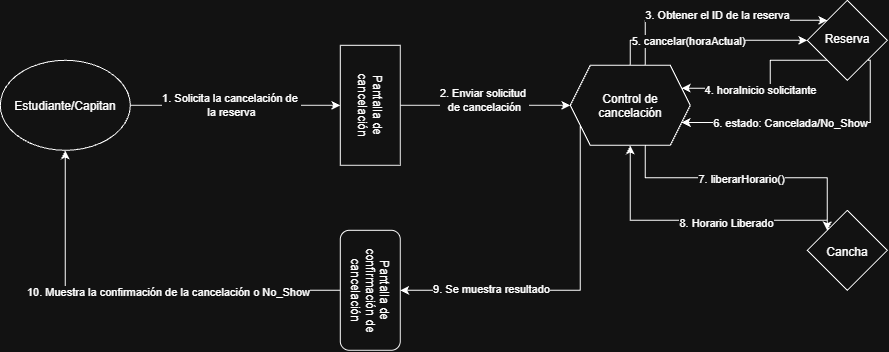

The diagram above was exported from draw.io. Its source (the exported page's mxGraphModel, read from the mxfile embedded in the PNG):
<mxGraphModel dx="915" dy="635" grid="1" gridSize="10" guides="1" tooltips="1" connect="1" arrows="1" fold="1" page="1" pageScale="1" pageWidth="827" pageHeight="1169" math="0" shadow="0">
  <root>
    <mxCell id="0" />
    <mxCell id="1" parent="0" />
    <mxCell id="BYjFocxIUx_GLPf68RUI-2" edge="1" parent="1" source="BYjFocxIUx_GLPf68RUI-1" style="edgeStyle=orthogonalEdgeStyle;rounded=0;orthogonalLoop=1;jettySize=auto;html=1;exitX=1;exitY=0.5;exitDx=0;exitDy=0;" target="BYjFocxIUx_GLPf68RUI-3">
      <mxGeometry relative="1" as="geometry">
        <mxPoint x="280" y="205" as="targetPoint" />
      </mxGeometry>
    </mxCell>
    <mxCell id="BYjFocxIUx_GLPf68RUI-4" connectable="0" parent="BYjFocxIUx_GLPf68RUI-2" style="edgeLabel;html=1;align=center;verticalAlign=middle;resizable=0;points=[];" value="1. Solicita la cancelación de&amp;nbsp;&lt;div&gt;la reserva&lt;/div&gt;" vertex="1">
      <mxGeometry relative="1" x="-0.3675" y="-4" as="geometry">
        <mxPoint x="34" y="-4" as="offset" />
      </mxGeometry>
    </mxCell>
    <mxCell id="BYjFocxIUx_GLPf68RUI-1" parent="1" style="ellipse;whiteSpace=wrap;html=1;shapeInside=1;" value="Estudiante/Capitan" vertex="1">
      <mxGeometry height="90" width="130" x="20" y="160" as="geometry" />
    </mxCell>
    <mxCell id="BYjFocxIUx_GLPf68RUI-5" edge="1" parent="1" source="BYjFocxIUx_GLPf68RUI-3" style="edgeStyle=orthogonalEdgeStyle;rounded=0;orthogonalLoop=1;jettySize=auto;html=1;exitX=0.5;exitY=0;exitDx=0;exitDy=0;" target="BYjFocxIUx_GLPf68RUI-6">
      <mxGeometry relative="1" as="geometry">
        <mxPoint x="520" y="205" as="targetPoint" />
      </mxGeometry>
    </mxCell>
    <mxCell id="BYjFocxIUx_GLPf68RUI-11" connectable="0" parent="BYjFocxIUx_GLPf68RUI-5" style="edgeLabel;html=1;align=center;verticalAlign=middle;resizable=0;points=[];" value="2. Enviar solicitud&amp;nbsp;&lt;div&gt;de cancelación&lt;/div&gt;" vertex="1">
      <mxGeometry relative="1" x="-0.2396" y="1" as="geometry">
        <mxPoint x="19" y="-4" as="offset" />
      </mxGeometry>
    </mxCell>
    <mxCell id="BYjFocxIUx_GLPf68RUI-3" parent="1" style="rounded=0;whiteSpace=wrap;html=1;rotation=90;" value="Pantalla de cancelación" vertex="1">
      <mxGeometry height="60" width="120" x="330" y="175" as="geometry" />
    </mxCell>
    <mxCell id="BYjFocxIUx_GLPf68RUI-9" edge="1" parent="1" source="BYjFocxIUx_GLPf68RUI-6" style="edgeStyle=orthogonalEdgeStyle;rounded=0;orthogonalLoop=1;jettySize=auto;html=1;exitX=0.625;exitY=0;exitDx=0;exitDy=0;entryX=0;entryY=0;entryDx=0;entryDy=0;" target="BYjFocxIUx_GLPf68RUI-7">
      <mxGeometry relative="1" as="geometry" />
    </mxCell>
    <mxCell id="BYjFocxIUx_GLPf68RUI-10" connectable="0" parent="BYjFocxIUx_GLPf68RUI-9" style="edgeLabel;html=1;align=center;verticalAlign=middle;resizable=0;points=[];" value="3. Obtener el ID de la reserva" vertex="1">
      <mxGeometry relative="1" x="-0.1014" y="-5" as="geometry">
        <mxPoint x="14" y="-10" as="offset" />
      </mxGeometry>
    </mxCell>
    <mxCell id="BYjFocxIUx_GLPf68RUI-14" edge="1" parent="1" source="BYjFocxIUx_GLPf68RUI-6" style="edgeStyle=orthogonalEdgeStyle;rounded=0;orthogonalLoop=1;jettySize=auto;html=1;exitX=0.625;exitY=1;exitDx=0;exitDy=0;entryX=0;entryY=0;entryDx=0;entryDy=0;" target="BYjFocxIUx_GLPf68RUI-8">
      <mxGeometry relative="1" as="geometry" />
    </mxCell>
    <mxCell id="BYjFocxIUx_GLPf68RUI-21" connectable="0" parent="BYjFocxIUx_GLPf68RUI-14" style="edgeLabel;html=1;align=center;verticalAlign=middle;resizable=0;points=[];" value="7. liberarHorario()" vertex="1">
      <mxGeometry relative="1" x="-0.0403" y="-1" as="geometry">
        <mxPoint x="1" as="offset" />
      </mxGeometry>
    </mxCell>
    <mxCell id="BYjFocxIUx_GLPf68RUI-16" edge="1" parent="1" source="BYjFocxIUx_GLPf68RUI-6" style="edgeStyle=orthogonalEdgeStyle;rounded=0;orthogonalLoop=1;jettySize=auto;html=1;exitX=0.5;exitY=0;exitDx=0;exitDy=0;entryX=0;entryY=0.5;entryDx=0;entryDy=0;" target="BYjFocxIUx_GLPf68RUI-7">
      <mxGeometry relative="1" as="geometry" />
    </mxCell>
    <mxCell id="BYjFocxIUx_GLPf68RUI-17" connectable="0" parent="BYjFocxIUx_GLPf68RUI-16" style="edgeLabel;html=1;align=center;verticalAlign=middle;resizable=0;points=[];" value="5. cancelar(horaActual)" vertex="1">
      <mxGeometry relative="1" x="-0.1894" y="-1" as="geometry">
        <mxPoint x="1" as="offset" />
      </mxGeometry>
    </mxCell>
    <mxCell id="BYjFocxIUx_GLPf68RUI-24" edge="1" parent="1" source="BYjFocxIUx_GLPf68RUI-6" style="edgeStyle=orthogonalEdgeStyle;rounded=0;orthogonalLoop=1;jettySize=auto;html=1;exitX=0;exitY=0.75;exitDx=0;exitDy=0;" target="BYjFocxIUx_GLPf68RUI-25">
      <mxGeometry relative="1" as="geometry">
        <Array as="points">
          <mxPoint x="600" y="222.13" />
          <mxPoint x="600" y="390" />
        </Array>
        <mxPoint x="420" y="390" as="targetPoint" />
      </mxGeometry>
    </mxCell>
    <mxCell id="BYjFocxIUx_GLPf68RUI-26" connectable="0" parent="BYjFocxIUx_GLPf68RUI-24" style="edgeLabel;html=1;align=center;verticalAlign=middle;resizable=0;points=[];" value="9. Se muestra resultado" vertex="1">
      <mxGeometry relative="1" x="0.4811" y="-1" as="geometry">
        <mxPoint as="offset" />
      </mxGeometry>
    </mxCell>
    <mxCell id="BYjFocxIUx_GLPf68RUI-6" parent="1" style="shape=hexagon;perimeter=hexagonPerimeter2;whiteSpace=wrap;html=1;shapeInside=1;fixedSize=1;" value="Control de cancelación" vertex="1">
      <mxGeometry height="80" width="120" x="590" y="165" as="geometry" />
    </mxCell>
    <mxCell id="BYjFocxIUx_GLPf68RUI-12" edge="1" parent="1" source="BYjFocxIUx_GLPf68RUI-7" style="edgeStyle=orthogonalEdgeStyle;rounded=0;orthogonalLoop=1;jettySize=auto;html=1;exitX=0;exitY=1;exitDx=0;exitDy=0;entryX=1;entryY=0.25;entryDx=0;entryDy=0;" target="BYjFocxIUx_GLPf68RUI-6">
      <mxGeometry relative="1" as="geometry">
        <Array as="points">
          <mxPoint x="790" y="160" />
          <mxPoint x="790" y="187.87" />
        </Array>
      </mxGeometry>
    </mxCell>
    <mxCell id="BYjFocxIUx_GLPf68RUI-13" connectable="0" parent="BYjFocxIUx_GLPf68RUI-12" style="edgeLabel;html=1;align=center;verticalAlign=middle;resizable=0;points=[];" value="4. horaInicio solicitante" vertex="1">
      <mxGeometry relative="1" x="0.2769" y="2" as="geometry">
        <mxPoint x="16" as="offset" />
      </mxGeometry>
    </mxCell>
    <mxCell id="BYjFocxIUx_GLPf68RUI-15" edge="1" parent="1" source="BYjFocxIUx_GLPf68RUI-7" style="edgeStyle=orthogonalEdgeStyle;rounded=0;orthogonalLoop=1;jettySize=auto;html=1;exitX=1;exitY=1;exitDx=0;exitDy=0;entryX=1;entryY=0.75;entryDx=0;entryDy=0;" target="BYjFocxIUx_GLPf68RUI-6">
      <mxGeometry relative="1" as="geometry">
        <Array as="points">
          <mxPoint x="890" y="160" />
          <mxPoint x="890" y="222.13" />
        </Array>
      </mxGeometry>
    </mxCell>
    <mxCell id="BYjFocxIUx_GLPf68RUI-18" connectable="0" parent="BYjFocxIUx_GLPf68RUI-15" style="edgeLabel;html=1;align=center;verticalAlign=middle;resizable=0;points=[];" value="6. estado: Cancelada/No_Show" vertex="1">
      <mxGeometry relative="1" x="0.5136" as="geometry">
        <mxPoint x="47" as="offset" />
      </mxGeometry>
    </mxCell>
    <mxCell id="BYjFocxIUx_GLPf68RUI-7" parent="1" style="rhombus;whiteSpace=wrap;html=1;shapeInside=1;" value="Reserva" vertex="1">
      <mxGeometry height="80" width="80" x="827" y="100" as="geometry" />
    </mxCell>
    <mxCell id="BYjFocxIUx_GLPf68RUI-22" edge="1" parent="1" source="BYjFocxIUx_GLPf68RUI-8" style="edgeStyle=orthogonalEdgeStyle;rounded=0;orthogonalLoop=1;jettySize=auto;html=1;exitX=0;exitY=1;exitDx=0;exitDy=0;entryX=0.5;entryY=1;entryDx=0;entryDy=0;" target="BYjFocxIUx_GLPf68RUI-6">
      <mxGeometry relative="1" as="geometry">
        <Array as="points">
          <mxPoint x="847" y="320" />
          <mxPoint x="650" y="320" />
        </Array>
      </mxGeometry>
    </mxCell>
    <mxCell id="BYjFocxIUx_GLPf68RUI-23" connectable="0" parent="BYjFocxIUx_GLPf68RUI-22" style="edgeLabel;html=1;align=center;verticalAlign=middle;resizable=0;points=[];" value="8. Horario Liberado" vertex="1">
      <mxGeometry relative="1" x="-0.0598" y="3" as="geometry">
        <mxPoint as="offset" />
      </mxGeometry>
    </mxCell>
    <mxCell id="BYjFocxIUx_GLPf68RUI-8" parent="1" style="rhombus;whiteSpace=wrap;html=1;shapeInside=1;" value="Cancha" vertex="1">
      <mxGeometry height="80" width="80" x="827" y="310" as="geometry" />
    </mxCell>
    <mxCell id="BYjFocxIUx_GLPf68RUI-27" edge="1" parent="1" source="BYjFocxIUx_GLPf68RUI-25" style="edgeStyle=orthogonalEdgeStyle;rounded=0;orthogonalLoop=1;jettySize=auto;html=1;exitX=0.5;exitY=1;exitDx=0;exitDy=0;entryX=0.5;entryY=1;entryDx=0;entryDy=0;" target="BYjFocxIUx_GLPf68RUI-1">
      <mxGeometry relative="1" as="geometry" />
    </mxCell>
    <mxCell id="BYjFocxIUx_GLPf68RUI-28" connectable="0" parent="BYjFocxIUx_GLPf68RUI-27" style="edgeLabel;html=1;align=center;verticalAlign=middle;resizable=0;points=[];" value="10. Muestra la confirmación de la cancelación o No_Show" vertex="1">
      <mxGeometry relative="1" x="-0.1717" y="2" as="geometry">
        <mxPoint x="-1" as="offset" />
      </mxGeometry>
    </mxCell>
    <mxCell id="BYjFocxIUx_GLPf68RUI-25" parent="1" style="rounded=1;whiteSpace=wrap;html=1;rotation=90;" value="Pantalla de confirmación de cancelación" vertex="1">
      <mxGeometry height="60" width="120" x="330" y="360" as="geometry" />
    </mxCell>
  </root>
</mxGraphModel>